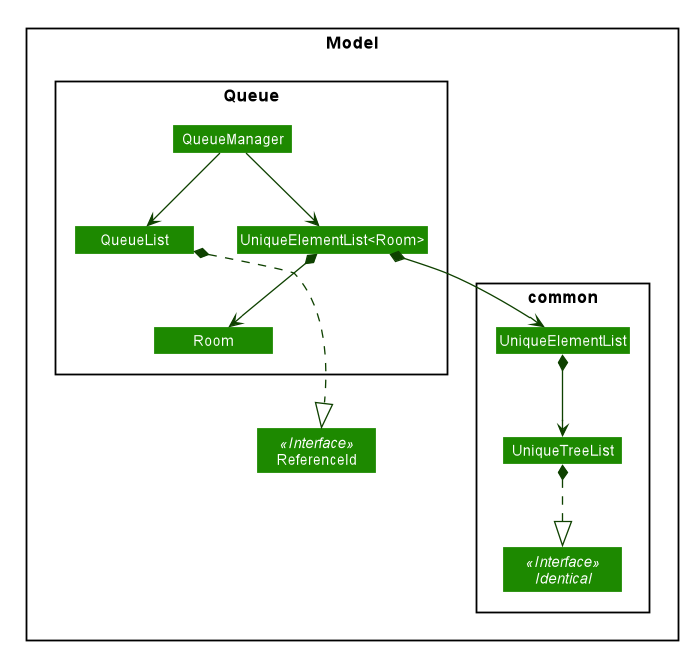

The diagram above was rendered by PlantUML. Its source (embedded in the PNG):
@startuml








skinparam BackgroundColor #FFFFFFF

skinparam Shadowing false

skinparam Class {
    FontColor #FFFFFF
    BorderThickness 1
    BorderColor #FFFFFF
    StereotypeFontColor #FFFFFF
    FontName Arial
}

skinparam Actor {
    BorderColor #000000
    Color #000000
    FontName Arial
}

skinparam Sequence {
    MessageAlign center
    BoxFontSize 15
    BoxPadding 0
    BoxFontColor #FFFFFF
    FontName Arial
}

skinparam Participant {
    FontColor #FFFFFFF
    Padding 20
}

skinparam MinClassWidth 100
skinparam ParticipantPadding 20
skinparam Shadowing false
skinparam DefaultTextAlignment center
skinparam packageStyle Rectangle

hide footbox
hide members
hide circle
skinparam arrowThickness 1.1
skinparam arrowColor #0E4100
skinparam classBackgroundColor #1D8900

Package Model {
    Interface ReferenceId <<Interface>>
    Package Queue {
        Class QueueManager
        Class QueueList
        Class Room
        Class "UniqueElementList<Room>"
        Class ReferenceId
    }
    Package common {
            Class UniqueElementList
            Class UniqueTreeList
            Interface Identical <<Interface>>
    }

    QueueManager -down-> QueueList
    "UniqueElementList<Room>" *--> UniqueElementList
    QueueManager --> "UniqueElementList<Room>"
    "UniqueElementList<Room>" *--> Room
    UniqueElementList *-down-> UniqueTreeList
    UniqueTreeList *.down.|> Identical
    QueueList *...|> ReferenceId
}



@enduml